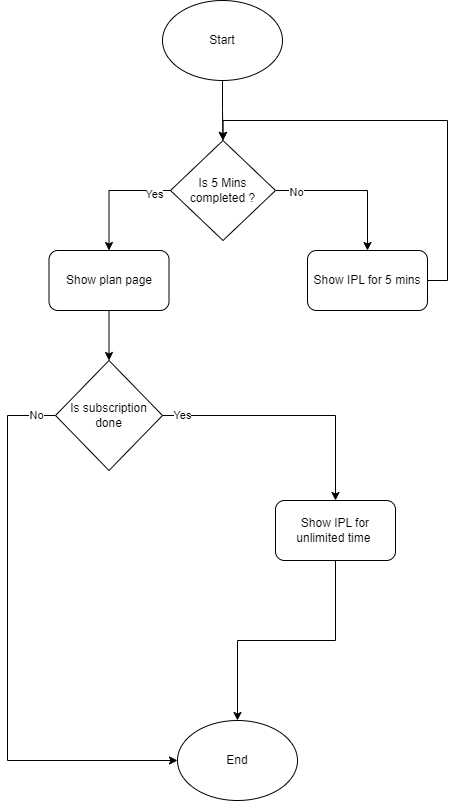

The diagram above was exported from draw.io. Its source (the exported page's mxGraphModel, read from the mxfile embedded in the PNG):
<mxGraphModel dx="1067" dy="413" grid="1" gridSize="10" guides="1" tooltips="1" connect="1" arrows="1" fold="1" page="1" pageScale="1" pageWidth="850" pageHeight="1100" math="0" shadow="0">
  <root>
    <mxCell id="0" />
    <mxCell id="1" parent="0" />
    <mxCell id="POUIxKWlCIAywBIWzHVX-10" style="edgeStyle=orthogonalEdgeStyle;rounded=0;orthogonalLoop=1;jettySize=auto;html=1;exitX=0.5;exitY=1;exitDx=0;exitDy=0;" edge="1" parent="1" source="POUIxKWlCIAywBIWzHVX-1" target="POUIxKWlCIAywBIWzHVX-2">
      <mxGeometry relative="1" as="geometry" />
    </mxCell>
    <mxCell id="POUIxKWlCIAywBIWzHVX-1" value="Start" style="ellipse;whiteSpace=wrap;html=1;" vertex="1" parent="1">
      <mxGeometry x="365" y="20" width="120" height="80" as="geometry" />
    </mxCell>
    <mxCell id="POUIxKWlCIAywBIWzHVX-6" style="edgeStyle=orthogonalEdgeStyle;rounded=0;orthogonalLoop=1;jettySize=auto;html=1;exitX=0;exitY=0.5;exitDx=0;exitDy=0;" edge="1" parent="1" source="POUIxKWlCIAywBIWzHVX-2" target="POUIxKWlCIAywBIWzHVX-5">
      <mxGeometry relative="1" as="geometry" />
    </mxCell>
    <mxCell id="POUIxKWlCIAywBIWzHVX-7" value="Yes" style="edgeLabel;html=1;align=center;verticalAlign=middle;resizable=0;points=[];" vertex="1" connectable="0" parent="POUIxKWlCIAywBIWzHVX-6">
      <mxGeometry x="-0.7137" y="3" relative="1" as="geometry">
        <mxPoint as="offset" />
      </mxGeometry>
    </mxCell>
    <mxCell id="POUIxKWlCIAywBIWzHVX-11" style="edgeStyle=orthogonalEdgeStyle;rounded=0;orthogonalLoop=1;jettySize=auto;html=1;exitX=1;exitY=0.5;exitDx=0;exitDy=0;" edge="1" parent="1" source="POUIxKWlCIAywBIWzHVX-2" target="POUIxKWlCIAywBIWzHVX-8">
      <mxGeometry relative="1" as="geometry" />
    </mxCell>
    <mxCell id="POUIxKWlCIAywBIWzHVX-12" value="No" style="edgeLabel;html=1;align=center;verticalAlign=middle;resizable=0;points=[];" vertex="1" connectable="0" parent="POUIxKWlCIAywBIWzHVX-11">
      <mxGeometry x="-0.737" y="-1" relative="1" as="geometry">
        <mxPoint as="offset" />
      </mxGeometry>
    </mxCell>
    <mxCell id="POUIxKWlCIAywBIWzHVX-2" value="Is 5 Mins completed ?" style="rhombus;whiteSpace=wrap;html=1;" vertex="1" parent="1">
      <mxGeometry x="373" y="160" width="105" height="100" as="geometry" />
    </mxCell>
    <mxCell id="POUIxKWlCIAywBIWzHVX-3" value="End" style="ellipse;whiteSpace=wrap;html=1;" vertex="1" parent="1">
      <mxGeometry x="380" y="740" width="120" height="80" as="geometry" />
    </mxCell>
    <mxCell id="POUIxKWlCIAywBIWzHVX-14" style="edgeStyle=orthogonalEdgeStyle;rounded=0;orthogonalLoop=1;jettySize=auto;html=1;exitX=0.5;exitY=1;exitDx=0;exitDy=0;entryX=0.5;entryY=0;entryDx=0;entryDy=0;" edge="1" parent="1" source="POUIxKWlCIAywBIWzHVX-5" target="POUIxKWlCIAywBIWzHVX-13">
      <mxGeometry relative="1" as="geometry" />
    </mxCell>
    <mxCell id="POUIxKWlCIAywBIWzHVX-5" value="Show plan page" style="rounded=1;whiteSpace=wrap;html=1;" vertex="1" parent="1">
      <mxGeometry x="251.5" y="270" width="120" height="60" as="geometry" />
    </mxCell>
    <mxCell id="POUIxKWlCIAywBIWzHVX-9" style="edgeStyle=orthogonalEdgeStyle;rounded=0;orthogonalLoop=1;jettySize=auto;html=1;exitX=1;exitY=0.5;exitDx=0;exitDy=0;entryX=0.5;entryY=0;entryDx=0;entryDy=0;" edge="1" parent="1" source="POUIxKWlCIAywBIWzHVX-8" target="POUIxKWlCIAywBIWzHVX-2">
      <mxGeometry relative="1" as="geometry" />
    </mxCell>
    <mxCell id="POUIxKWlCIAywBIWzHVX-8" value="Show IPL for 5 mins" style="rounded=1;whiteSpace=wrap;html=1;" vertex="1" parent="1">
      <mxGeometry x="510" y="270" width="120" height="60" as="geometry" />
    </mxCell>
    <mxCell id="POUIxKWlCIAywBIWzHVX-16" style="edgeStyle=orthogonalEdgeStyle;rounded=0;orthogonalLoop=1;jettySize=auto;html=1;exitX=0;exitY=0.5;exitDx=0;exitDy=0;entryX=0;entryY=0.5;entryDx=0;entryDy=0;" edge="1" parent="1" source="POUIxKWlCIAywBIWzHVX-13" target="POUIxKWlCIAywBIWzHVX-3">
      <mxGeometry relative="1" as="geometry">
        <Array as="points">
          <mxPoint x="210" y="435" />
          <mxPoint x="210" y="780" />
        </Array>
      </mxGeometry>
    </mxCell>
    <mxCell id="POUIxKWlCIAywBIWzHVX-19" value="No" style="edgeLabel;html=1;align=center;verticalAlign=middle;resizable=0;points=[];" vertex="1" connectable="0" parent="POUIxKWlCIAywBIWzHVX-16">
      <mxGeometry x="-0.9281" y="-1" relative="1" as="geometry">
        <mxPoint as="offset" />
      </mxGeometry>
    </mxCell>
    <mxCell id="POUIxKWlCIAywBIWzHVX-18" style="edgeStyle=orthogonalEdgeStyle;rounded=0;orthogonalLoop=1;jettySize=auto;html=1;exitX=1;exitY=0.5;exitDx=0;exitDy=0;" edge="1" parent="1" source="POUIxKWlCIAywBIWzHVX-13" target="POUIxKWlCIAywBIWzHVX-17">
      <mxGeometry relative="1" as="geometry" />
    </mxCell>
    <mxCell id="POUIxKWlCIAywBIWzHVX-20" value="Yes" style="edgeLabel;html=1;align=center;verticalAlign=middle;resizable=0;points=[];" vertex="1" connectable="0" parent="POUIxKWlCIAywBIWzHVX-18">
      <mxGeometry x="-0.8494" y="1" relative="1" as="geometry">
        <mxPoint as="offset" />
      </mxGeometry>
    </mxCell>
    <mxCell id="POUIxKWlCIAywBIWzHVX-13" value="Is subscription done" style="rhombus;whiteSpace=wrap;html=1;" vertex="1" parent="1">
      <mxGeometry x="258" y="380" width="107" height="110" as="geometry" />
    </mxCell>
    <mxCell id="POUIxKWlCIAywBIWzHVX-21" style="edgeStyle=orthogonalEdgeStyle;rounded=0;orthogonalLoop=1;jettySize=auto;html=1;" edge="1" parent="1" source="POUIxKWlCIAywBIWzHVX-17" target="POUIxKWlCIAywBIWzHVX-3">
      <mxGeometry relative="1" as="geometry" />
    </mxCell>
    <mxCell id="POUIxKWlCIAywBIWzHVX-17" value="Show IPL for unlimited time&amp;nbsp;" style="rounded=1;whiteSpace=wrap;html=1;" vertex="1" parent="1">
      <mxGeometry x="478" y="520" width="120" height="60" as="geometry" />
    </mxCell>
  </root>
</mxGraphModel>